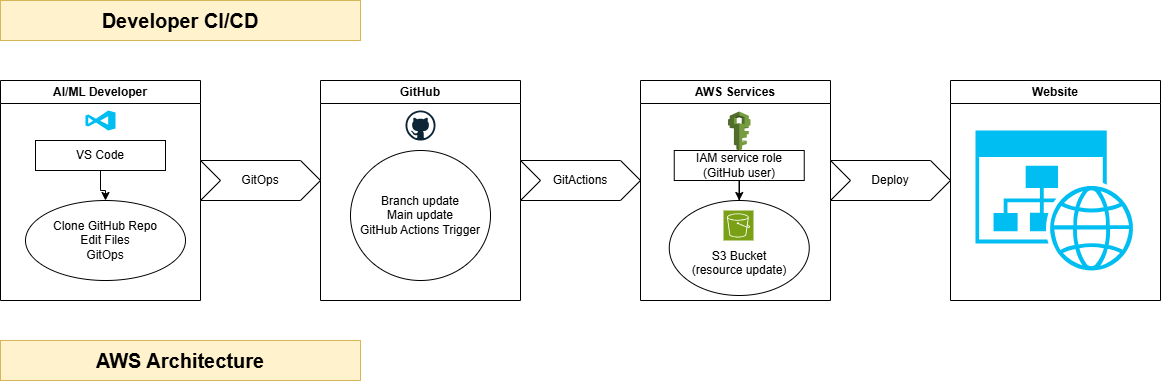

The diagram above was exported from draw.io. Its source (the exported page's mxGraphModel, read from the mxfile embedded in the PNG):
<mxGraphModel dx="1426" dy="751" grid="1" gridSize="10" guides="1" tooltips="1" connect="1" arrows="1" fold="1" page="1" pageScale="1" pageWidth="850" pageHeight="1100" math="0" shadow="0">
  <root>
    <mxCell id="0" />
    <mxCell id="1" parent="0" />
    <mxCell id="eefJGFl1U24UROHQ7rjM-1" parent="1" style="swimlane;whiteSpace=wrap;html=1;" value="AI/ML Developer" vertex="1">
      <mxGeometry height="220" width="200" x="140" y="200" as="geometry">
        <mxRectangle height="40" width="50" x="60" y="390" as="alternateBounds" />
      </mxGeometry>
    </mxCell>
    <mxCell id="eefJGFl1U24UROHQ7rjM-2" edge="1" parent="eefJGFl1U24UROHQ7rjM-1" source="eefJGFl1U24UROHQ7rjM-4" style="edgeStyle=orthogonalEdgeStyle;rounded=0;orthogonalLoop=1;jettySize=auto;html=1;entryX=0.5;entryY=0;entryDx=0;entryDy=0;" target="eefJGFl1U24UROHQ7rjM-5" value="">
      <mxGeometry relative="1" as="geometry">
        <mxPoint x="105" y="100" as="targetPoint" />
      </mxGeometry>
    </mxCell>
    <mxCell id="eefJGFl1U24UROHQ7rjM-4" parent="eefJGFl1U24UROHQ7rjM-1" style="whiteSpace=wrap;html=1;" value="VS Code" vertex="1">
      <mxGeometry height="30" width="130" x="35" y="60" as="geometry" />
    </mxCell>
    <mxCell id="eefJGFl1U24UROHQ7rjM-5" parent="eefJGFl1U24UROHQ7rjM-1" style="ellipse;whiteSpace=wrap;html=1;" value="Clone GitHub Repo&lt;br&gt;Edit Files&lt;br&gt;GitOps" vertex="1">
      <mxGeometry height="80" width="160" x="25" y="120" as="geometry" />
    </mxCell>
    <mxCell id="eefJGFl1U24UROHQ7rjM-21" parent="eefJGFl1U24UROHQ7rjM-1" style="verticalLabelPosition=bottom;html=1;verticalAlign=top;align=center;strokeColor=none;fillColor=#00BEF2;shape=mxgraph.azure.visual_studio_online;" value="" vertex="1">
      <mxGeometry height="20" width="30" x="85" y="30" as="geometry" />
    </mxCell>
    <mxCell id="eefJGFl1U24UROHQ7rjM-6" parent="1" style="swimlane;whiteSpace=wrap;html=1;" value="GitHub" vertex="1">
      <mxGeometry height="220" width="200" x="460" y="200" as="geometry">
        <mxRectangle height="30" width="80" x="370" y="330" as="alternateBounds" />
      </mxGeometry>
    </mxCell>
    <mxCell id="eefJGFl1U24UROHQ7rjM-7" parent="eefJGFl1U24UROHQ7rjM-6" style="ellipse;whiteSpace=wrap;html=1;" value="Branch update&lt;br&gt;Main update &lt;br&gt;GitHub Actions Trigger" vertex="1">
      <mxGeometry height="130" width="140" x="30" y="70" as="geometry" />
    </mxCell>
    <mxCell id="eefJGFl1U24UROHQ7rjM-19" parent="eefJGFl1U24UROHQ7rjM-6" style="dashed=0;outlineConnect=0;html=1;align=center;labelPosition=center;verticalLabelPosition=bottom;verticalAlign=top;shape=mxgraph.weblogos.github" value="" vertex="1">
      <mxGeometry height="30" width="30" x="85" y="30" as="geometry" />
    </mxCell>
    <mxCell id="eefJGFl1U24UROHQ7rjM-8" parent="1" style="shape=step;perimeter=stepPerimeter;whiteSpace=wrap;html=1;fixedSize=1;" value="GitOps" vertex="1">
      <mxGeometry height="40" width="120" x="340" y="280" as="geometry" />
    </mxCell>
    <mxCell id="eefJGFl1U24UROHQ7rjM-9" edge="1" parent="1" source="eefJGFl1U24UROHQ7rjM-8" style="edgeStyle=orthogonalEdgeStyle;rounded=0;orthogonalLoop=1;jettySize=auto;html=1;exitX=0.5;exitY=1;exitDx=0;exitDy=0;" target="eefJGFl1U24UROHQ7rjM-8">
      <mxGeometry relative="1" as="geometry" />
    </mxCell>
    <mxCell id="eefJGFl1U24UROHQ7rjM-10" parent="1" style="shape=step;perimeter=stepPerimeter;whiteSpace=wrap;html=1;fixedSize=1;" value="GitActions" vertex="1">
      <mxGeometry height="40" width="120" x="660" y="280" as="geometry" />
    </mxCell>
    <mxCell id="eefJGFl1U24UROHQ7rjM-11" parent="1" style="swimlane;whiteSpace=wrap;html=1;" value="AWS Services" vertex="1">
      <mxGeometry height="220" width="190" x="780" y="200" as="geometry" />
    </mxCell>
    <mxCell id="eefJGFl1U24UROHQ7rjM-12" parent="eefJGFl1U24UROHQ7rjM-11" style="ellipse;whiteSpace=wrap;html=1;" value="&lt;br&gt;&lt;br&gt;S3 Bucket &lt;br&gt;(resource update)" vertex="1">
      <mxGeometry height="95" width="140" x="28.75" y="120" as="geometry" />
    </mxCell>
    <mxCell id="eefJGFl1U24UROHQ7rjM-13" edge="1" parent="eefJGFl1U24UROHQ7rjM-11" source="eefJGFl1U24UROHQ7rjM-14" style="edgeStyle=orthogonalEdgeStyle;rounded=0;orthogonalLoop=1;jettySize=auto;html=1;entryX=0.5;entryY=0;entryDx=0;entryDy=0;" target="eefJGFl1U24UROHQ7rjM-12">
      <mxGeometry relative="1" as="geometry" />
    </mxCell>
    <mxCell id="eefJGFl1U24UROHQ7rjM-14" parent="eefJGFl1U24UROHQ7rjM-11" style="whiteSpace=wrap;html=1;" value="IAM service role&lt;br&gt;(GitHub user)" vertex="1">
      <mxGeometry height="30" width="130" x="33.75" y="70" as="geometry" />
    </mxCell>
    <mxCell id="eefJGFl1U24UROHQ7rjM-22" parent="eefJGFl1U24UROHQ7rjM-11" style="outlineConnect=0;dashed=0;verticalLabelPosition=bottom;verticalAlign=top;align=center;html=1;shape=mxgraph.aws3.iam;fillColor=#759C3E;gradientColor=none;" value="" vertex="1">
      <mxGeometry height="39" width="22.5" x="87.5" y="31" as="geometry" />
    </mxCell>
    <mxCell id="eefJGFl1U24UROHQ7rjM-24" parent="eefJGFl1U24UROHQ7rjM-11" style="sketch=0;points=[[0,0,0],[0.25,0,0],[0.5,0,0],[0.75,0,0],[1,0,0],[0,1,0],[0.25,1,0],[0.5,1,0],[0.75,1,0],[1,1,0],[0,0.25,0],[0,0.5,0],[0,0.75,0],[1,0.25,0],[1,0.5,0],[1,0.75,0]];outlineConnect=0;fontColor=#232F3E;fillColor=#7AA116;strokeColor=#ffffff;dashed=0;verticalLabelPosition=bottom;verticalAlign=top;align=center;html=1;fontSize=12;fontStyle=0;aspect=fixed;shape=mxgraph.aws4.resourceIcon;resIcon=mxgraph.aws4.s3;" value="" vertex="1">
      <mxGeometry height="30" width="30" x="83" y="130" as="geometry" />
    </mxCell>
    <mxCell id="eefJGFl1U24UROHQ7rjM-15" parent="1" style="text;html=1;whiteSpace=wrap;strokeColor=#d6b656;fillColor=#fff2cc;align=center;verticalAlign=middle;rounded=0;strokeWidth=1;fontSize=20;" value="&lt;b&gt;Developer CI/CD&lt;/b&gt;" vertex="1">
      <mxGeometry height="40" width="360" x="140" y="120" as="geometry" />
    </mxCell>
    <mxCell id="eefJGFl1U24UROHQ7rjM-18" parent="1" style="text;html=1;whiteSpace=wrap;strokeColor=#d6b656;fillColor=#fff2cc;align=center;verticalAlign=middle;rounded=0;strokeWidth=1;fontSize=20;" value="&lt;b&gt;AWS Architecture&lt;/b&gt;" vertex="1">
      <mxGeometry height="40" width="360" x="140" y="460" as="geometry" />
    </mxCell>
    <mxCell id="eefJGFl1U24UROHQ7rjM-26" parent="1" style="shape=step;perimeter=stepPerimeter;whiteSpace=wrap;html=1;fixedSize=1;" value="Deploy" vertex="1">
      <mxGeometry height="40" width="120" x="970" y="280" as="geometry" />
    </mxCell>
    <mxCell id="eefJGFl1U24UROHQ7rjM-27" parent="1" style="swimlane;whiteSpace=wrap;html=1;" value="Website" vertex="1">
      <mxGeometry height="220" width="210" x="1090" y="200" as="geometry" />
    </mxCell>
    <mxCell id="eefJGFl1U24UROHQ7rjM-25" parent="eefJGFl1U24UROHQ7rjM-27" style="verticalLabelPosition=bottom;html=1;verticalAlign=top;align=center;strokeColor=none;fillColor=#00BEF2;shape=mxgraph.azure.website_generic;pointerEvents=1;" value="" vertex="1">
      <mxGeometry height="140" width="160" x="25" y="50" as="geometry" />
    </mxCell>
  </root>
</mxGraphModel>